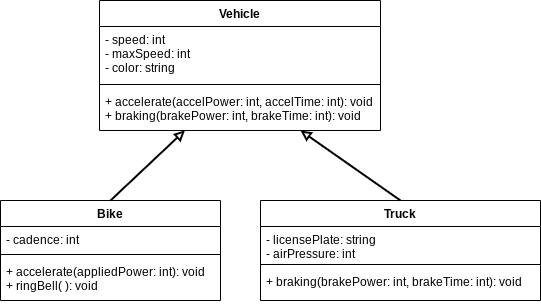

The diagram above was exported from draw.io. Its source (the exported page's mxGraphModel, read from the mxfile embedded in the PNG):
<mxGraphModel dx="1086" dy="743" grid="1" gridSize="10" guides="1" tooltips="1" connect="1" arrows="1" fold="1" page="1" pageScale="1" pageWidth="827" pageHeight="1169" math="0" shadow="0">
  <root>
    <mxCell id="0" />
    <mxCell id="1" parent="0" />
    <mxCell id="2" value="Vehicle" style="swimlane;fontStyle=1;align=center;verticalAlign=top;childLayout=stackLayout;horizontal=1;startSize=26;horizontalStack=0;resizeParent=1;resizeParentMax=0;resizeLast=0;collapsible=1;marginBottom=0;" vertex="1" parent="1">
      <mxGeometry x="279" y="40" width="281" height="130" as="geometry" />
    </mxCell>
    <mxCell id="3" value="- speed: int&#10;- maxSpeed: int&#10;- color: string" style="text;strokeColor=none;fillColor=none;align=left;verticalAlign=top;spacingLeft=4;spacingRight=4;overflow=hidden;rotatable=0;points=[[0,0.5],[1,0.5]];portConstraint=eastwest;" vertex="1" parent="2">
      <mxGeometry y="26" width="281" height="54" as="geometry" />
    </mxCell>
    <mxCell id="4" value="" style="line;strokeWidth=1;fillColor=none;align=left;verticalAlign=middle;spacingTop=-1;spacingLeft=3;spacingRight=3;rotatable=0;labelPosition=right;points=[];portConstraint=eastwest;" vertex="1" parent="2">
      <mxGeometry y="80" width="281" height="8" as="geometry" />
    </mxCell>
    <mxCell id="5" value="+ accelerate(accelPower: int, accelTime: int): void&#10;+ braking(brakePower: int, brakeTime: int): void" style="text;strokeColor=none;fillColor=none;align=left;verticalAlign=top;spacingLeft=4;spacingRight=4;overflow=hidden;rotatable=0;points=[[0,0.5],[1,0.5]];portConstraint=eastwest;" vertex="1" parent="2">
      <mxGeometry y="88" width="281" height="42" as="geometry" />
    </mxCell>
    <mxCell id="6" value="Bike" style="swimlane;fontStyle=1;align=center;verticalAlign=top;childLayout=stackLayout;horizontal=1;startSize=26;horizontalStack=0;resizeParent=1;resizeParentMax=0;resizeLast=0;collapsible=1;marginBottom=0;" vertex="1" parent="1">
      <mxGeometry x="180" y="240" width="220" height="100" as="geometry" />
    </mxCell>
    <mxCell id="7" value="- cadence: int" style="text;strokeColor=none;fillColor=none;align=left;verticalAlign=top;spacingLeft=4;spacingRight=4;overflow=hidden;rotatable=0;points=[[0,0.5],[1,0.5]];portConstraint=eastwest;" vertex="1" parent="6">
      <mxGeometry y="26" width="220" height="24" as="geometry" />
    </mxCell>
    <mxCell id="8" value="" style="line;strokeWidth=1;fillColor=none;align=left;verticalAlign=middle;spacingTop=-1;spacingLeft=3;spacingRight=3;rotatable=0;labelPosition=right;points=[];portConstraint=eastwest;" vertex="1" parent="6">
      <mxGeometry y="50" width="220" height="8" as="geometry" />
    </mxCell>
    <mxCell id="9" value="+ accelerate(appliedPower: int): void&#10;+ ringBell( ): void" style="text;strokeColor=none;fillColor=none;align=left;verticalAlign=top;spacingLeft=4;spacingRight=4;overflow=hidden;rotatable=0;points=[[0,0.5],[1,0.5]];portConstraint=eastwest;" vertex="1" parent="6">
      <mxGeometry y="58" width="220" height="42" as="geometry" />
    </mxCell>
    <mxCell id="10" value="Truck" style="swimlane;fontStyle=1;align=center;verticalAlign=top;childLayout=stackLayout;horizontal=1;startSize=26;horizontalStack=0;resizeParent=1;resizeParentMax=0;resizeLast=0;collapsible=1;marginBottom=0;" vertex="1" parent="1">
      <mxGeometry x="440" y="240" width="280" height="100" as="geometry" />
    </mxCell>
    <mxCell id="11" value="- licensePlate: string&#10;- airPressure: int" style="text;strokeColor=none;fillColor=none;align=left;verticalAlign=top;spacingLeft=4;spacingRight=4;overflow=hidden;rotatable=0;points=[[0,0.5],[1,0.5]];portConstraint=eastwest;" vertex="1" parent="10">
      <mxGeometry y="26" width="280" height="34" as="geometry" />
    </mxCell>
    <mxCell id="12" value="" style="line;strokeWidth=1;fillColor=none;align=left;verticalAlign=middle;spacingTop=-1;spacingLeft=3;spacingRight=3;rotatable=0;labelPosition=right;points=[];portConstraint=eastwest;" vertex="1" parent="10">
      <mxGeometry y="60" width="280" height="8" as="geometry" />
    </mxCell>
    <mxCell id="13" value="+ braking(brakePower: int, brakeTime: int): void" style="text;strokeColor=none;fillColor=none;align=left;verticalAlign=top;spacingLeft=4;spacingRight=4;overflow=hidden;rotatable=0;points=[[0,0.5],[1,0.5]];portConstraint=eastwest;" vertex="1" parent="10">
      <mxGeometry y="68" width="280" height="32" as="geometry" />
    </mxCell>
    <mxCell id="14" style="edgeStyle=none;html=1;exitX=0.5;exitY=0;exitDx=0;exitDy=0;strokeWidth=2;endArrow=block;endFill=0;entryX=0.304;entryY=0.998;entryDx=0;entryDy=0;entryPerimeter=0;" edge="1" parent="1" source="6" target="5">
      <mxGeometry relative="1" as="geometry">
        <mxPoint x="420" y="170" as="targetPoint" />
        <Array as="points" />
      </mxGeometry>
    </mxCell>
    <mxCell id="15" style="edgeStyle=none;html=1;exitX=0.5;exitY=0;exitDx=0;exitDy=0;strokeWidth=2;endArrow=block;endFill=0;" edge="1" parent="1" source="10">
      <mxGeometry relative="1" as="geometry">
        <mxPoint x="334" y="260" as="sourcePoint" />
        <mxPoint x="480" y="170" as="targetPoint" />
        <Array as="points" />
      </mxGeometry>
    </mxCell>
  </root>
</mxGraphModel>